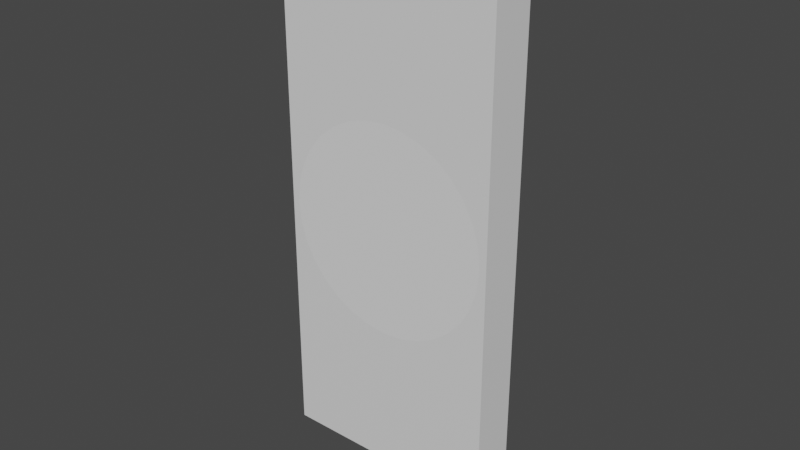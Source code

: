 # Source: Hollowed_Door.blend  (saved by Blender 3.6.11; exported with 4.5.12 LTS)
import bpy
from mathutils import Matrix  # noqa: F401  (used for matrix-valued properties, if any)

bpy.ops.wm.read_factory_settings(use_empty=True)
scene = bpy.context.scene
scene.name = 'Scene'

# ---- collections
col_hidden = bpy.data.collections.new('Hidden'); scene.collection.children.link(col_hidden)

# ---- materials (node trees are filled in below, after node groups)
mat_material_002 = bpy.data.materials.new('Material.002')
mat_material_002.alpha_threshold = 0.0
mat_material_002.use_transparent_shadow = False
mat_material_002.roughness = 0.5
mat_material_002.line_color = (0.0, 0.0, 0.0, 1.0)

# ---- material node trees
mat_material_002.use_nodes = True; mat_material_002.node_tree.nodes.clear()
_N = mat_material_002.node_tree.nodes; _L = mat_material_002.node_tree.links
n0 = _N.new('ShaderNodeOutputMaterial'); n0.name = 'Material Output'; n0.location = (300, 300)
n1 = _N.new('ShaderNodeBsdfPrincipled'); n1.name = 'Principled BSDF'; n1.location = (10, 300)
n1.distribution = 'GGX'
n1.subsurface_method = 'RANDOM_WALK_SKIN'
n1.inputs[3].default_value = 1.45
n1.inputs[27].default_value = (0.0, 0.0, 0.0, 1.0)
n1.inputs[28].default_value = 1.0
_L.new(n1.outputs[0], n0.inputs[0])
n0.is_active_output = True

# ---- world
world_world = bpy.data.worlds.new('World'); scene.world = world_world
world_world.use_nodes = True; world_world.node_tree.nodes.clear()
_N = world_world.node_tree.nodes; _L = world_world.node_tree.links
n0 = _N.new('ShaderNodeOutputWorld'); n0.name = 'World Output'; n0.location = (300, 300)
n1 = _N.new('ShaderNodeBackground'); n1.name = 'Background'; n1.location = (10, 300)
n1.inputs[0].default_value = (0.05088, 0.05088, 0.05088, 1.0)
_L.new(n1.outputs[0], n0.inputs[0])
n0.is_active_output = True
world_world.color = (0.05088, 0.05088, 0.05088)
world_world.use_sun_shadow = False
world_world.sun_shadow_jitter_overblur = 0.0

# ---- meshes
me_hollowed_door = bpy.data.meshes.new('Hollowed Door')
me_hollowed_door.from_pydata([(0.4, 0.9, -0.08), (0.4, -0.9, -0.08), (0.4, 0.9, 0.08), (0.4, -0.9, 0.08), (-0.4, 0.9, -0.08), (-0.4, -0.9, -0.08), (-0.4, 0.9, 0.08), (-0.4, -0.9, 0.08)], [], [(0, 4, 6, 2), (3, 2, 6, 7), (7, 6, 4, 5), (5, 1, 3, 7), (1, 0, 2, 3), (5, 4, 0, 1)])
_uv = me_hollowed_door.uv_layers.new(name='UVMap')
_uv.uv.foreach_set('vector', [0.625, 0.5, 0.875, 0.5, 0.875, 0.75, 0.625, 0.75, 0.375, 0.75, 0.625, 0.75, 0.625, 1.0, 0.375, 1.0, 0.375, 0.0, 0.625, 0.0, 0.625, 0.25, 0.375, 0.25, 0.125, 0.5, 0.375, 0.5, 0.375, 0.75, 0.125, 0.75, 0.375, 0.5, 0.625, 0.5, 0.625, 0.75, 0.375, 0.75, 0.375, 0.25, 0.625, 0.25, 0.625, 0.5, 0.375, 0.5])
me_hollowed_door.materials.append(mat_material_002)
me_hollowed_door.use_mirror_vertex_groups = False
me_hollowed_door.update()
me_hollowed_plate = bpy.data.meshes.new('Hollowed Plate')
me_hollowed_plate.from_pydata([(-2.22e-16, 0.375, -0.5), (-2.22e-16, 0.375, 0.5), (0.07316, 0.3678, -0.5), (0.07316, 0.3678, 0.5), (0.1435, 0.3465, -0.5), (0.1435, 0.3465, 0.5), (0.2083, 0.3118, -0.5), (0.2083, 0.3118, 0.5), (0.2652, 0.2652, -0.5), (0.2652, 0.2652, 0.5), (0.3118, 0.2083, -0.5), (0.3118, 0.2083, 0.5), (0.3465, 0.1435, -0.5), (0.3465, 0.1435, 0.5), (0.3678, 0.07316, -0.5), (0.3678, 0.07316, 0.5), (0.375, 0.0, -0.5), (0.375, 0.0, 0.5), (0.3678, -0.07316, -0.5), (0.3678, -0.07316, 0.5), (0.3465, -0.1435, -0.5), (0.3465, -0.1435, 0.5), (0.3118, -0.2083, -0.5), (0.3118, -0.2083, 0.5), (0.2652, -0.2652, -0.5), (0.2652, -0.2652, 0.5), (0.2083, -0.3118, -0.5), (0.2083, -0.3118, 0.5), (0.1435, -0.3465, -0.5), (0.1435, -0.3465, 0.5), (0.07316, -0.3678, -0.5), (0.07316, -0.3678, 0.5), (-2.22e-16, -0.375, -0.5), (-2.22e-16, -0.375, 0.5), (-0.07316, -0.3678, -0.5), (-0.07316, -0.3678, 0.5), (-0.1435, -0.3465, -0.5), (-0.1435, -0.3465, 0.5), (-0.2083, -0.3118, -0.5), (-0.2083, -0.3118, 0.5), (-0.2652, -0.2652, -0.5), (-0.2652, -0.2652, 0.5), (-0.3118, -0.2083, -0.5), (-0.3118, -0.2083, 0.5), (-0.3465, -0.1435, -0.5), (-0.3465, -0.1435, 0.5), (-0.3678, -0.07316, -0.5), (-0.3678, -0.07316, 0.5), (-0.375, 0.0, -0.5), (-0.375, 0.0, 0.5), (-0.3678, 0.07316, -0.5), (-0.3678, 0.07316, 0.5), (-0.3465, 0.1435, -0.5), (-0.3465, 0.1435, 0.5), (-0.3118, 0.2083, -0.5), (-0.3118, 0.2083, 0.5), (-0.2652, 0.2652, -0.5), (-0.2652, 0.2652, 0.5), (-0.2083, 0.3118, -0.5), (-0.2083, 0.3118, 0.5), (-0.1435, 0.3465, -0.5), (-0.1435, 0.3465, 0.5), (-0.07316, 0.3678, -0.5), (-0.07316, 0.3678, 0.5)], [], [(0, 1, 3, 2), (2, 3, 5, 4), (4, 5, 7, 6), (6, 7, 9, 8), (8, 9, 11, 10), (10, 11, 13, 12), (12, 13, 15, 14), (14, 15, 17, 16), (16, 17, 19, 18), (18, 19, 21, 20), (20, 21, 23, 22), (22, 23, 25, 24), (24, 25, 27, 26), (26, 27, 29, 28), (28, 29, 31, 30), (30, 31, 33, 32), (32, 33, 35, 34), (34, 35, 37, 36), (36, 37, 39, 38), (38, 39, 41, 40), (40, 41, 43, 42), (42, 43, 45, 44), (44, 45, 47, 46), (46, 47, 49, 48), (48, 49, 51, 50), (50, 51, 53, 52), (52, 53, 55, 54), (54, 55, 57, 56), (56, 57, 59, 58), (58, 59, 61, 60), (3, 1, 63, 61, 59, 57, 55, 53, 51, 49, 47, 45, 43, 41, 39, 37, 35, 33, 31, 29, 27, 25, 23, 21, 19, 17, 15, 13, 11, 9, 7, 5), (60, 61, 63, 62), (62, 63, 1, 0), (0, 2, 4, 6, 8, 10, 12, 14, 16, 18, 20, 22, 24, 26, 28, 30, 32, 34, 36, 38, 40, 42, 44, 46, 48, 50, 52, 54, 56, 58, 60, 62)])
_uv = me_hollowed_plate.uv_layers.new(name='UVMap')
_uv.uv.foreach_set('vector', [1.0, 0.5, 1.0, 1.0, 0.9688, 1.0, 0.9688, 0.5, 0.9688, 0.5, 0.9688, 1.0, 0.9375, 1.0, 0.9375, 0.5, 0.9375, 0.5, 0.9375, 1.0, 0.9062, 1.0, 0.9062, 0.5, 0.9062, 0.5, 0.9062, 1.0, 0.875, 1.0, 0.875, 0.5, 0.875, 0.5, 0.875, 1.0, 0.8438, 1.0, 0.8438, 0.5, 0.8438, 0.5, 0.8438, 1.0, 0.8125, 1.0, 0.8125, 0.5, 0.8125, 0.5, 0.8125, 1.0, 0.7812, 1.0, 0.7812, 0.5, 0.7812, 0.5, 0.7812, 1.0, 0.75, 1.0, 0.75, 0.5, 0.75, 0.5, 0.75, 1.0, 0.7188, 1.0, 0.7188, 0.5, 0.7188, 0.5, 0.7188, 1.0, 0.6875, 1.0, 0.6875, 0.5, 0.6875, 0.5, 0.6875, 1.0, 0.6562, 1.0, 0.6562, 0.5, 0.6562, 0.5, 0.6562, 1.0, 0.625, 1.0, 0.625, 0.5, 0.625, 0.5, 0.625, 1.0, 0.5938, 1.0, 0.5938, 0.5, 0.5938, 0.5, 0.5938, 1.0, 0.5625, 1.0, 0.5625, 0.5, 0.5625, 0.5, 0.5625, 1.0, 0.5312, 1.0, 0.5312, 0.5, 0.5312, 0.5, 0.5312, 1.0, 0.5, 1.0, 0.5, 0.5, 0.5, 0.5, 0.5, 1.0, 0.4688, 1.0, 0.4688, 0.5, 0.4688, 0.5, 0.4688, 1.0, 0.4375, 1.0, 0.4375, 0.5, 0.4375, 0.5, 0.4375, 1.0, 0.4062, 1.0, 0.4062, 0.5, 0.4062, 0.5, 0.4062, 1.0, 0.375, 1.0, 0.375, 0.5, 0.375, 0.5, 0.375, 1.0, 0.3438, 1.0, 0.3438, 0.5, 0.3438, 0.5, 0.3438, 1.0, 0.3125, 1.0, 0.3125, 0.5, 0.3125, 0.5, 0.3125, 1.0, 0.2812, 1.0, 0.2812, 0.5, 0.2812, 0.5, 0.2812, 1.0, 0.25, 1.0, 0.25, 0.5, 0.25, 0.5, 0.25, 1.0, 0.2188, 1.0, 0.2188, 0.5, 0.2188, 0.5, 0.2188, 1.0, 0.1875, 1.0, 0.1875, 0.5, 0.1875, 0.5, 0.1875, 1.0, 0.1562, 1.0, 0.1562, 0.5, 0.1562, 0.5, 0.1562, 1.0, 0.125, 1.0, 0.125, 0.5, 0.125, 0.5, 0.125, 1.0, 0.09375, 1.0, 0.09375, 0.5, 0.09375, 0.5, 0.09375, 1.0, 0.0625, 1.0, 0.0625, 0.5, 0.2968, 0.4854, 0.25, 0.49, 0.2032, 0.4854, 0.1582, 0.4717, 0.1167, 0.4496, 0.08029, 0.4197, 0.05045, 0.3833, 0.02827, 0.3418, 0.01461, 0.2968, 0.01, 0.25, 0.01461, 0.2032, 0.02827, 0.1582, 0.05045, 0.1167, 0.08029, 0.08029, 0.1167, 0.05045, 0.1582, 0.02827, 0.2032, 0.01461, 0.25, 0.01, 0.2968, 0.01461, 0.3418, 0.02827, 0.3833, 0.05045, 0.4197, 0.08029, 0.4496, 0.1167, 0.4717, 0.1582, 0.4854, 0.2032, 0.49, 0.25, 0.4854, 0.2968, 0.4717, 0.3418, 0.4496, 0.3833, 0.4197, 0.4197, 0.3833, 0.4496, 0.3418, 0.4717, 0.0625, 0.5, 0.0625, 1.0, 0.03125, 1.0, 0.03125, 0.5, 0.03125, 0.5, 0.03125, 1.0, 0.0, 1.0, 0.0, 0.5, 0.75, 0.49, 0.7968, 0.4854, 0.8418, 0.4717, 0.8833, 0.4496, 0.9197, 0.4197, 0.9496, 0.3833, 0.9717, 0.3418, 0.9854, 0.2968, 0.99, 0.25, 0.9854, 0.2032, 0.9717, 0.1582, 0.9496, 0.1167, 0.9197, 0.08029, 0.8833, 0.05045, 0.8418, 0.02827, 0.7968, 0.01461, 0.75, 0.01, 0.7032, 0.01461, 0.6582, 0.02827, 0.6167, 0.05045, 0.5803, 0.08029, 0.5504, 0.1167, 0.5283, 0.1582, 0.5146, 0.2032, 0.51, 0.25, 0.5146, 0.2968, 0.5283, 0.3418, 0.5504, 0.3833, 0.5803, 0.4197, 0.6167, 0.4496, 0.6582, 0.4717, 0.7032, 0.4854])
me_hollowed_plate.update()

# ---- objects
ob_hollowed_door = bpy.data.objects.new('Hollowed Door', me_hollowed_door)
ob_hollowed_plate = bpy.data.objects.new('Hollowed Plate', me_hollowed_plate)
ob_hollowed_door__original = bpy.data.objects.new('Hollowed Door (original)', me_hollowed_door)
ob_hollowed_plate__original = bpy.data.objects.new('Hollowed Plate (original)', me_hollowed_plate)

# ---- transforms, parenting, visibility, modifiers, constraints
ob_hollowed_door.location = (0.0, 0.0, 0.0)
ob_hollowed_door.rotation_euler = (1.571, -0.0, 0.0)
ob_hollowed_door.lock_rotations_4d = False
ob_hollowed_door.empty_display_type = 'ARROWS'
ob_hollowed_door.lineart.crease_threshold = 0.0
_m = ob_hollowed_door.modifiers.new('Boolean', 'BOOLEAN')
_m.object = ob_hollowed_plate__original
ob_hollowed_plate.location = (0.0, 0.0, 0.0)
ob_hollowed_plate.rotation_euler = (1.571, -0.0, 0.0)
_m = ob_hollowed_plate.modifiers.new('Boolean', 'BOOLEAN')
_m.object = ob_hollowed_door__original
_m.operation = 'INTERSECT'
ob_hollowed_door__original.location = (0.0, 0.0, 0.0)
ob_hollowed_door__original.rotation_euler = (1.571, -0.0, 0.0)
ob_hollowed_door__original.lock_rotations_4d = False
ob_hollowed_door__original.empty_display_type = 'ARROWS'
ob_hollowed_door__original.lineart.crease_threshold = 0.0
ob_hollowed_plate__original.location = (0.0, 0.0, 0.0)
ob_hollowed_plate__original.rotation_euler = (1.571, -0.0, 0.0)

# ---- collection membership
scene.collection.objects.link(ob_hollowed_door)
scene.collection.objects.link(ob_hollowed_plate)
col_hidden.objects.link(ob_hollowed_door__original)
col_hidden.objects.link(ob_hollowed_plate__original)
def _layer_coll(name, lc=None):
    lc = lc or bpy.context.view_layer.layer_collection
    for c in lc.children:
        if c.name == name: return c
        r = _layer_coll(name, c)
        if r: return r
_layer_coll('Hidden').exclude = True

# ---- scene / render settings (as saved in the file)
scene.frame_start = 1; scene.frame_end = 250; scene.frame_set(1)
scene.render.engine = 'BLENDER_EEVEE_NEXT'
scene.cycles.sampling_pattern = 'TABULATED_SOBOL'
scene.view_settings.view_transform = 'Filmic'
bpy.context.view_layer.update()

# ---- added for rendering (the .blend has no active camera and no usable light): camera, sun
cam_auto = bpy.data.cameras.new('AutoCamera')
cam_auto.lens = 50.0
cam_auto.sensor_width = 36.0
cam_auto.clip_end = 1000.0
ob_auto_camera = bpy.data.objects.new('AutoCamera', cam_auto)
scene.collection.objects.link(ob_auto_camera)
ob_auto_camera.location = (2.04389, -2.45267, 1.63511)
ob_auto_camera.rotation_euler = (1.09748, -7.21219e-08, 0.694738)
scene.camera = ob_auto_camera
light_auto_sun = bpy.data.lights.new('AutoSun', 'SUN')
light_auto_sun.energy = 3.0
light_auto_sun.angle = 0.0523599
ob_auto_sun = bpy.data.objects.new('AutoSun', light_auto_sun)
scene.collection.objects.link(ob_auto_sun)
ob_auto_sun.rotation_euler = (0.872665, 0.174533, 0.523599)
bpy.context.view_layer.update()
